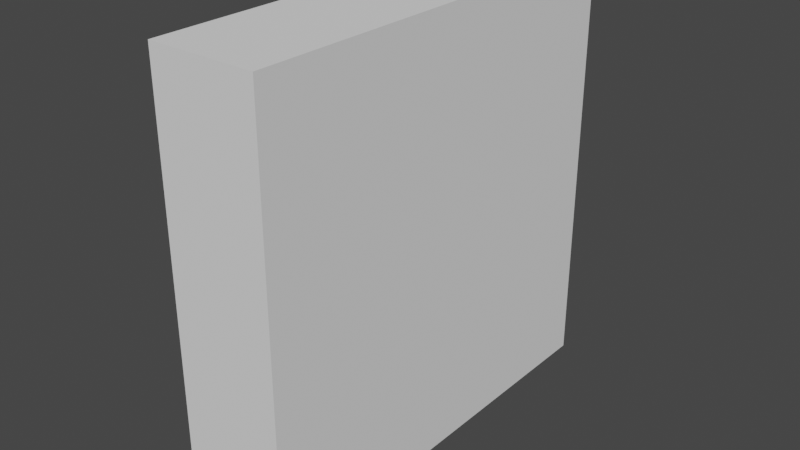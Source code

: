 # Source: Destroyed.blend  (saved by Blender 3.0.42; exported with 4.5.12 LTS)
import bpy
from mathutils import Matrix  # noqa: F401  (used for matrix-valued properties, if any)

bpy.ops.wm.read_factory_settings(use_empty=True)
scene = bpy.context.scene
scene.name = 'Scene'

# ---- collections
col_collection = bpy.data.collections.new('Collection'); scene.collection.children.link(col_collection)

# ---- world
world_world = bpy.data.worlds.new('World'); scene.world = world_world
world_world.use_nodes = True; world_world.node_tree.nodes.clear()
_N = world_world.node_tree.nodes; _L = world_world.node_tree.links
n0 = _N.new('ShaderNodeOutputWorld'); n0.name = 'World Output'; n0.location = (300, 300)
n1 = _N.new('ShaderNodeBackground'); n1.name = 'Background'; n1.location = (10, 300)
n1.inputs[0].default_value = (0.05088, 0.05088, 0.05088, 1.0)
_L.new(n1.outputs[0], n0.inputs[0])
n0.is_active_output = True
world_world.color = (0.05088, 0.05088, 0.05088)
world_world.use_sun_shadow = False
world_world.sun_shadow_jitter_overblur = 0.0

# ---- meshes
me_plane = bpy.data.meshes.new('Plane')
me_plane.from_pydata([], [], [])
_uv = me_plane.uv_layers.new(name='UVMap')
_uv.uv.foreach_set('vector', [])
me_plane.use_remesh_fix_poles = True
me_plane.use_remesh_preserve_attributes = False
me_plane.update()
me_plane_001 = bpy.data.meshes.new('Plane.001')
me_plane_001.from_pydata([(-1.0, -1.0, 0.0), (-0.5855, -1.0, 0.0), (-1.0, -0.5381, 0.0), (-0.8205, -0.7381, 0.0)], [], [(0, 1, 3, 2)])
_uv = me_plane_001.uv_layers.new(name='UVMap')
_uv.uv.foreach_set('vector', [0.0, 0.0, 0.2072, 0.0, 0.08976, 0.1309, 0.0, 0.231])
me_plane_001.use_remesh_fix_poles = True
me_plane_001.use_remesh_preserve_attributes = False
me_plane_001.update()
me_plane_002 = bpy.data.meshes.new('Plane.002')
me_plane_002.from_pydata([(-1.0, -0.1372, 0.0), (-1.0, -0.5381, 0.0), (-0.8205, -0.7381, 0.0), (-0.475, -0.7999, 0.0)], [], [(1, 2, 3, 0)])
_uv = me_plane_002.uv_layers.new(name='UVMap')
_uv.uv.foreach_set('vector', [0.0, 0.231, 0.08976, 0.1309, 0.2625, 0.1, 0.0, 0.4314])
me_plane_002.use_remesh_fix_poles = True
me_plane_002.use_remesh_preserve_attributes = False
me_plane_002.update()
me_plane_003 = bpy.data.meshes.new('Plane.003')
me_plane_003.from_pydata([(-0.5855, -1.0, 0.0), (-0.3165, -1.0, 0.0), (-0.8205, -0.7381, 0.0), (-0.475, -0.7999, 0.0)], [], [(1, 3, 2, 0)])
_uv = me_plane_003.uv_layers.new(name='UVMap')
_uv.uv.foreach_set('vector', [0.3417, 0.0, 0.2625, 0.1, 0.08976, 0.1309, 0.2072, 0.0])
me_plane_003.use_remesh_fix_poles = True
me_plane_003.use_remesh_preserve_attributes = False
me_plane_003.update()
me_plane_004 = bpy.data.meshes.new('Plane.004')
me_plane_004.from_pydata([(-0.3165, -1.0, 0.0), (-1.0, -0.1372, 0.0), (-0.475, -0.7999, 0.0), (-0.05298, -0.5075, 0.0), (-0.3292, -0.06787, 0.0)], [], [(0, 3, 4, 1, 2)])
_uv = me_plane_004.uv_layers.new(name='UVMap')
_uv.uv.foreach_set('vector', [0.3417, 0.0, 0.4735, 0.2462, 0.3354, 0.4661, 0.0, 0.4314, 0.2625, 0.1])
me_plane_004.use_remesh_fix_poles = True
me_plane_004.use_remesh_preserve_attributes = False
me_plane_004.update()
me_plane_005 = bpy.data.meshes.new('Plane.005')
me_plane_005.from_pydata([(-1.0, 1.0, 0.0), (-1.0, -0.1372, 0.0), (-0.3292, -0.06787, 0.0)], [], [(1, 2, 0)])
_uv = me_plane_005.uv_layers.new(name='UVMap')
_uv.uv.foreach_set('vector', [0.0, 0.4314, 0.3354, 0.4661, 0.0, 1.0])
me_plane_005.use_remesh_fix_poles = True
me_plane_005.use_remesh_preserve_attributes = False
me_plane_005.update()
me_plane_006 = bpy.data.meshes.new('Plane.006')
me_plane_006.from_pydata([(-1.0, 1.0, 0.0), (-0.5064, 1.0, 0.0), (-0.05298, -0.5075, 0.0), (0.0446, -0.3251, 0.0), (0.2699, 0.0959, 0.0), (-0.3292, -0.06787, 0.0)], [], [(0, 5, 2, 3, 4, 1)])
_uv = me_plane_006.uv_layers.new(name='UVMap')
_uv.uv.foreach_set('vector', [0.0, 1.0, 0.3354, 0.4661, 0.4735, 0.2462, 0.5223, 0.3374, 0.6349, 0.548, 0.2468, 1.0])
me_plane_006.use_remesh_fix_poles = True
me_plane_006.use_remesh_preserve_attributes = False
me_plane_006.update()
me_plane_007 = bpy.data.meshes.new('Plane.007')
me_plane_007.from_pydata([(0.4721, 1.0, 0.0), (-0.5064, 1.0, 0.0), (0.3244, 0.1978, 0.0), (0.2699, 0.0959, 0.0)], [], [(1, 3, 2, 0)])
_uv = me_plane_007.uv_layers.new(name='UVMap')
_uv.uv.foreach_set('vector', [0.2468, 1.0, 0.6349, 0.548, 0.6622, 0.5989, 0.7361, 1.0])
me_plane_007.use_remesh_fix_poles = True
me_plane_007.use_remesh_preserve_attributes = False
me_plane_007.update()
me_plane_008 = bpy.data.meshes.new('Plane.008')
me_plane_008.from_pydata([(1.0, 1.0, 0.0), (0.4721, 1.0, 0.0), (1.0, 0.6699, 0.0), (0.4129, 0.156, 0.0), (0.3244, 0.1978, 0.0)], [], [(1, 4, 3, 2, 0)])
_uv = me_plane_008.uv_layers.new(name='UVMap')
_uv.uv.foreach_set('vector', [0.7361, 1.0, 0.6622, 0.5989, 0.7064, 0.578, 1.0, 0.835, 1.0, 1.0])
me_plane_008.use_remesh_fix_poles = True
me_plane_008.use_remesh_preserve_attributes = False
me_plane_008.update()
me_plane_009 = bpy.data.meshes.new('Plane.009')
me_plane_009.from_pydata([(1.0, -0.1213, 0.0), (1.0, 0.6699, 0.0), (0.4129, 0.156, 0.0)], [], [(1, 2, 0)])
_uv = me_plane_009.uv_layers.new(name='UVMap')
_uv.uv.foreach_set('vector', [1.0, 0.835, 0.7064, 0.578, 1.0, 0.4393])
me_plane_009.use_remesh_fix_poles = True
me_plane_009.use_remesh_preserve_attributes = False
me_plane_009.update()
me_plane_010 = bpy.data.meshes.new('Plane.010')
me_plane_010.from_pydata([(0.5011, -1.0, 0.0), (1.0, -0.3112, 0.0), (1.0, -0.1213, 0.0), (0.4129, 0.156, 0.0), (0.3244, 0.1978, 0.0), (0.0446, -0.3251, 0.0), (0.2699, 0.0959, 0.0)], [], [(2, 3, 4, 6, 5, 0, 1)])
_uv = me_plane_010.uv_layers.new(name='UVMap')
_uv.uv.foreach_set('vector', [1.0, 0.4393, 0.7064, 0.578, 0.6622, 0.5989, 0.6349, 0.548, 0.5223, 0.3374, 0.7506, 0.0, 1.0, 0.3444])
me_plane_010.use_remesh_fix_poles = True
me_plane_010.use_remesh_preserve_attributes = False
me_plane_010.update()
me_plane_011 = bpy.data.meshes.new('Plane.011')
me_plane_011.from_pydata([(-0.3165, -1.0, 0.0), (0.5011, -1.0, 0.0), (-0.05298, -0.5075, 0.0), (0.0446, -0.3251, 0.0)], [], [(1, 3, 2, 0)])
_uv = me_plane_011.uv_layers.new(name='UVMap')
_uv.uv.foreach_set('vector', [0.7506, 0.0, 0.5223, 0.3374, 0.4735, 0.2462, 0.3417, 0.0])
me_plane_011.use_remesh_fix_poles = True
me_plane_011.use_remesh_preserve_attributes = False
me_plane_011.update()
me_plane_012 = bpy.data.meshes.new('Plane.012')
me_plane_012.from_pydata([(1.0, -1.0, 0.0), (0.5011, -1.0, 0.0), (1.0, -0.3112, 0.0)], [], [(2, 1, 0)])
_uv = me_plane_012.uv_layers.new(name='UVMap')
_uv.uv.foreach_set('vector', [1.0, 0.3444, 0.7506, 0.0, 1.0, 0.0])
me_plane_012.use_remesh_fix_poles = True
me_plane_012.use_remesh_preserve_attributes = False
me_plane_012.update()
me_plane_013 = bpy.data.meshes.new('Plane.013')
me_plane_013.from_pydata([(-0.6009, 0.4946, -0.2025)], [], [])
_uv = me_plane_013.uv_layers.new(name='UVMap')
_uv.uv.foreach_set('vector', [])
me_plane_013.use_remesh_fix_poles = True
me_plane_013.use_remesh_preserve_attributes = False
me_plane_013.update()

# ---- objects
ob_plane = bpy.data.objects.new('Plane', me_plane)
ob_plane_001 = bpy.data.objects.new('Plane.001', me_plane_001)
ob_plane_002 = bpy.data.objects.new('Plane.002', me_plane_002)
ob_plane_003 = bpy.data.objects.new('Plane.003', me_plane_003)
ob_plane_004 = bpy.data.objects.new('Plane.004', me_plane_004)
ob_plane_005 = bpy.data.objects.new('Plane.005', me_plane_005)
ob_plane_006 = bpy.data.objects.new('Plane.006', me_plane_006)
ob_plane_007 = bpy.data.objects.new('Plane.007', me_plane_007)
ob_plane_008 = bpy.data.objects.new('Plane.008', me_plane_008)
ob_plane_009 = bpy.data.objects.new('Plane.009', me_plane_009)
ob_plane_010 = bpy.data.objects.new('Plane.010', me_plane_010)
ob_plane_011 = bpy.data.objects.new('Plane.011', me_plane_011)
ob_plane_012 = bpy.data.objects.new('Plane.012', me_plane_012)
ob_plane_013 = bpy.data.objects.new('Plane.013', me_plane_013)

# ---- transforms, parenting, visibility, modifiers, constraints
ob_plane.location = (0.0, 0.0, 0.0)
ob_plane.rotation_euler = (-0.0, 1.571, 0.0)
_m = ob_plane.modifiers.new('Solidify', 'SOLIDIFY')
_m.thickness = 0.07
ob_plane_001.location = (0.0, 0.0, 0.0)
ob_plane_001.rotation_euler = (-0.0, 1.571, 0.0)
_m = ob_plane_001.modifiers.new('Solidify', 'SOLIDIFY')
_m.thickness = 0.5
ob_plane_002.location = (0.0, 0.0, 0.0)
ob_plane_002.rotation_euler = (-0.0, 1.571, 0.0)
_m = ob_plane_002.modifiers.new('Solidify', 'SOLIDIFY')
_m.thickness = 0.5
ob_plane_003.location = (0.0, 0.0, 0.0)
ob_plane_003.rotation_euler = (-0.0, 1.571, 0.0)
_m = ob_plane_003.modifiers.new('Solidify', 'SOLIDIFY')
_m.thickness = 0.5
ob_plane_004.location = (0.0, 0.0, 0.0)
ob_plane_004.rotation_euler = (-0.0, 1.571, 0.0)
_m = ob_plane_004.modifiers.new('Solidify', 'SOLIDIFY')
_m.thickness = 0.5
ob_plane_005.location = (0.0, 0.0, 0.0)
ob_plane_005.rotation_euler = (-0.0, 1.571, 0.0)
_m = ob_plane_005.modifiers.new('Solidify', 'SOLIDIFY')
_m.thickness = 0.5
ob_plane_006.location = (0.0, 0.0, 0.0)
ob_plane_006.rotation_euler = (-0.0, 1.571, 0.0)
_m = ob_plane_006.modifiers.new('Solidify', 'SOLIDIFY')
_m.thickness = 0.5
ob_plane_007.location = (0.0, 0.0, 0.0)
ob_plane_007.rotation_euler = (-0.0, 1.571, 0.0)
_m = ob_plane_007.modifiers.new('Solidify', 'SOLIDIFY')
_m.thickness = 0.5
ob_plane_008.location = (0.0, 0.0, 0.0)
ob_plane_008.rotation_euler = (-0.0, 1.571, 0.0)
_m = ob_plane_008.modifiers.new('Solidify', 'SOLIDIFY')
_m.thickness = 0.5
ob_plane_009.location = (0.0, 0.0, 0.0)
ob_plane_009.rotation_euler = (-0.0, 1.571, 0.0)
_m = ob_plane_009.modifiers.new('Solidify', 'SOLIDIFY')
_m.thickness = 0.5
ob_plane_010.location = (0.0, 0.0, 0.0)
ob_plane_010.rotation_euler = (-0.0, 1.571, 0.0)
_m = ob_plane_010.modifiers.new('Solidify', 'SOLIDIFY')
_m.thickness = 0.5
ob_plane_011.location = (0.0, 0.0, 0.0)
ob_plane_011.rotation_euler = (-0.0, 1.571, 0.0)
_m = ob_plane_011.modifiers.new('Solidify', 'SOLIDIFY')
_m.thickness = 0.5
ob_plane_012.location = (0.0, 0.0, 0.0)
ob_plane_012.rotation_euler = (-0.0, 1.571, 0.0)
_m = ob_plane_012.modifiers.new('Solidify', 'SOLIDIFY')
_m.thickness = 0.5
ob_plane_013.location = (0.0, 0.0, 0.0)
ob_plane_013.rotation_euler = (-0.0, 1.571, 0.0)
_m = ob_plane_013.modifiers.new('Solidify', 'SOLIDIFY')
_m.thickness = 0.5

# ---- collection membership
col_collection.objects.link(ob_plane)
col_collection.objects.link(ob_plane_001)
col_collection.objects.link(ob_plane_002)
col_collection.objects.link(ob_plane_003)
col_collection.objects.link(ob_plane_004)
col_collection.objects.link(ob_plane_005)
col_collection.objects.link(ob_plane_006)
col_collection.objects.link(ob_plane_007)
col_collection.objects.link(ob_plane_008)
col_collection.objects.link(ob_plane_009)
col_collection.objects.link(ob_plane_010)
col_collection.objects.link(ob_plane_011)
col_collection.objects.link(ob_plane_012)
col_collection.objects.link(ob_plane_013)

# ---- scene / render settings (as saved in the file)
scene.frame_start = 1; scene.frame_end = 250; scene.frame_set(1)
scene.render.engine = 'BLENDER_EEVEE_NEXT'
scene.cycles.sampling_pattern = 'TABULATED_SOBOL'
scene.cycles.use_light_tree = False
scene.view_settings.view_transform = 'Filmic'
bpy.context.view_layer.update()

# ---- added for rendering (the .blend has no active camera and no usable light): camera, sun
cam_auto = bpy.data.cameras.new('AutoCamera')
cam_auto.lens = 50.0
cam_auto.sensor_width = 36.0
cam_auto.clip_end = 1000.0
ob_auto_camera = bpy.data.objects.new('AutoCamera', cam_auto)
scene.collection.objects.link(ob_auto_camera)
ob_auto_camera.location = (2.40751, -3.18901, 2.126)
ob_auto_camera.rotation_euler = (1.09748, -7.21219e-08, 0.694738)
scene.camera = ob_auto_camera
light_auto_sun = bpy.data.lights.new('AutoSun', 'SUN')
light_auto_sun.energy = 3.0
light_auto_sun.angle = 0.0523599
ob_auto_sun = bpy.data.objects.new('AutoSun', light_auto_sun)
scene.collection.objects.link(ob_auto_sun)
ob_auto_sun.rotation_euler = (0.872665, 0.174533, 0.523599)
bpy.context.view_layer.update()
